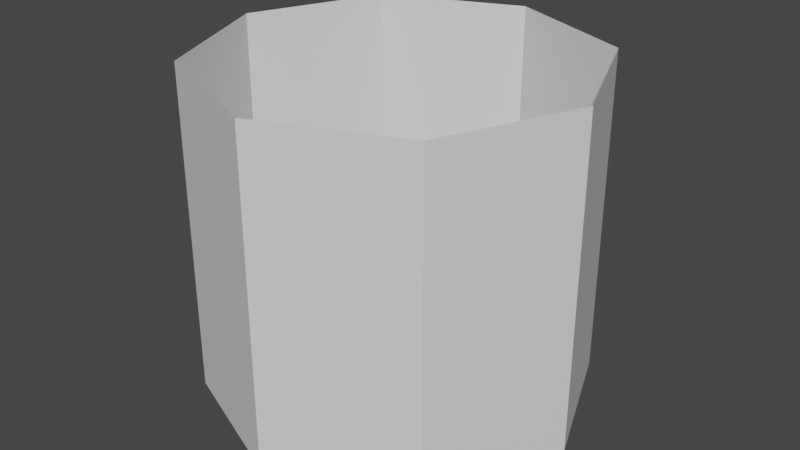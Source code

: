 # Source: box_dropper_glass.blend  (saved by Blender 2.93.20; exported with 4.5.12 LTS)
import bpy
from mathutils import Matrix  # noqa: F401  (used for matrix-valued properties, if any)

bpy.ops.wm.read_factory_settings(use_empty=True)
scene = bpy.context.scene
scene.name = 'Scene'

# ---- collections
col_collection = bpy.data.collections.new('Collection'); scene.collection.children.link(col_collection)

# ---- materials (node trees are filled in below, after node groups)
mat_glasswindow_frosted_002 = bpy.data.materials.new('glasswindow_frosted_002')
mat_glasswindow_frosted_002.use_transparent_shadow = False
mat_glasswindow_frosted_002.diffuse_color = (0.3413, 0.8, 0.6673, 1.0)

# ---- material node trees
mat_glasswindow_frosted_002.use_nodes = True; mat_glasswindow_frosted_002.node_tree.nodes.clear()
_N = mat_glasswindow_frosted_002.node_tree.nodes; _L = mat_glasswindow_frosted_002.node_tree.links
n0 = _N.new('ShaderNodeBsdfPrincipled'); n0.name = 'Principled BSDF'; n0.location = (10, 300)
n0.distribution = 'GGX'
n0.subsurface_method = 'BURLEY'
n0.inputs[3].default_value = 1.45
n0.inputs[27].default_value = (0.0, 0.0, 0.0, 1.0)
n0.inputs[28].default_value = 1.0
n1 = _N.new('ShaderNodeOutputMaterial'); n1.name = 'Material Output'; n1.location = (300, 300)
_L.new(n0.outputs[0], n1.inputs[0])
n1.is_active_output = True

# ---- world
world_world = bpy.data.worlds.new('World'); scene.world = world_world
world_world.use_nodes = True; world_world.node_tree.nodes.clear()
_N = world_world.node_tree.nodes; _L = world_world.node_tree.links
n0 = _N.new('ShaderNodeOutputWorld'); n0.name = 'World Output'; n0.location = (300, 300)
n1 = _N.new('ShaderNodeBackground'); n1.name = 'Background'; n1.location = (10, 300)
n1.inputs[0].default_value = (0.05088, 0.05088, 0.05088, 1.0)
_L.new(n1.outputs[0], n0.inputs[0])
n0.is_active_output = True
world_world.color = (0.05088, 0.05088, 0.05088)
world_world.use_sun_shadow = False
world_world.sun_shadow_jitter_overblur = 0.0

# ---- meshes
me_glasstube = bpy.data.meshes.new('GlassTube')
me_glasstube.from_pydata([(-2.362e-09, 0.7096, 0.1887), (-2.362e-09, 0.7096, 1.41), (0.5018, 0.5018, 0.1887), (0.5018, 0.5018, 1.41), (0.7096, -3.671e-08, 0.1887), (0.7096, -3.671e-08, 1.41), (0.5018, -0.5018, 0.1887), (0.5018, -0.5018, 1.41), (-6.44e-08, -0.7096, 0.1887), (-6.44e-08, -0.7096, 1.41), (-0.5018, -0.5018, 0.1887), (-0.5018, -0.5018, 1.41), (-0.7096, 2.766e-09, 0.1887), (-0.7096, 2.766e-09, 1.41), (-0.5018, 0.5018, 0.1887), (-0.5018, 0.5018, 1.41)], [], [(0, 1, 3, 2), (2, 3, 5, 4), (4, 5, 7, 6), (6, 7, 9, 8), (8, 9, 11, 10), (10, 11, 13, 12), (12, 13, 15, 14), (14, 15, 1, 0)])
_uv = me_glasstube.uv_layers.new(name='UVMap')
_uv.uv.foreach_set('vector', [1.0, 0.5, 1.0, 1.0, 0.875, 1.0, 0.875, 0.5, 0.875, 0.5, 0.875, 1.0, 0.75, 1.0, 0.75, 0.5, 0.75, 0.5, 0.75, 1.0, 0.625, 1.0, 0.625, 0.5, 0.625, 0.5, 0.625, 1.0, 0.5, 1.0, 0.5, 0.5, 0.5, 0.5, 0.5, 1.0, 0.375, 1.0, 0.375, 0.5, 0.375, 0.5, 0.375, 1.0, 0.25, 1.0, 0.25, 0.5, 0.25, 0.5, 0.25, 1.0, 0.125, 1.0, 0.125, 0.5, 0.125, 0.5, 0.125, 1.0, 0.0, 1.0, 0.0, 0.5])
me_glasstube.materials.append(mat_glasswindow_frosted_002)
me_glasstube.use_remesh_fix_poles = True
me_glasstube.use_remesh_preserve_attributes = False
me_glasstube.update()

# ---- objects
ob_glasstube = bpy.data.objects.new('GlassTube', me_glasstube)

# ---- transforms, parenting, visibility, modifiers, constraints
ob_glasstube.location = (0.0, 0.0, 0.0)

# ---- collection membership
col_collection.objects.link(ob_glasstube)

# ---- scene / render settings (as saved in the file)
scene.frame_start = 1; scene.frame_end = 250; scene.frame_set(1)
scene.render.engine = 'BLENDER_EEVEE_NEXT'
scene.cycles.use_denoising = False
scene.cycles.samples = 128
scene.cycles.sampling_pattern = 'TABULATED_SOBOL'
scene.cycles.use_adaptive_sampling = False
scene.cycles.use_light_tree = False
scene.view_settings.view_transform = 'Filmic'
bpy.context.view_layer.update()

# ---- added for rendering (the .blend has no active camera and no usable light): camera, sun
cam_auto = bpy.data.cameras.new('AutoCamera')
cam_auto.lens = 50.0
cam_auto.sensor_width = 36.0
cam_auto.clip_end = 1000.0
ob_auto_camera = bpy.data.objects.new('AutoCamera', cam_auto)
scene.collection.objects.link(ob_auto_camera)
ob_auto_camera.location = (2.17387, -2.60865, 2.53859)
ob_auto_camera.rotation_euler = (1.09748, -7.21219e-08, 0.694738)
scene.camera = ob_auto_camera
light_auto_sun = bpy.data.lights.new('AutoSun', 'SUN')
light_auto_sun.energy = 3.0
light_auto_sun.angle = 0.0523599
ob_auto_sun = bpy.data.objects.new('AutoSun', light_auto_sun)
scene.collection.objects.link(ob_auto_sun)
ob_auto_sun.rotation_euler = (0.872665, 0.174533, 0.523599)
bpy.context.view_layer.update()
